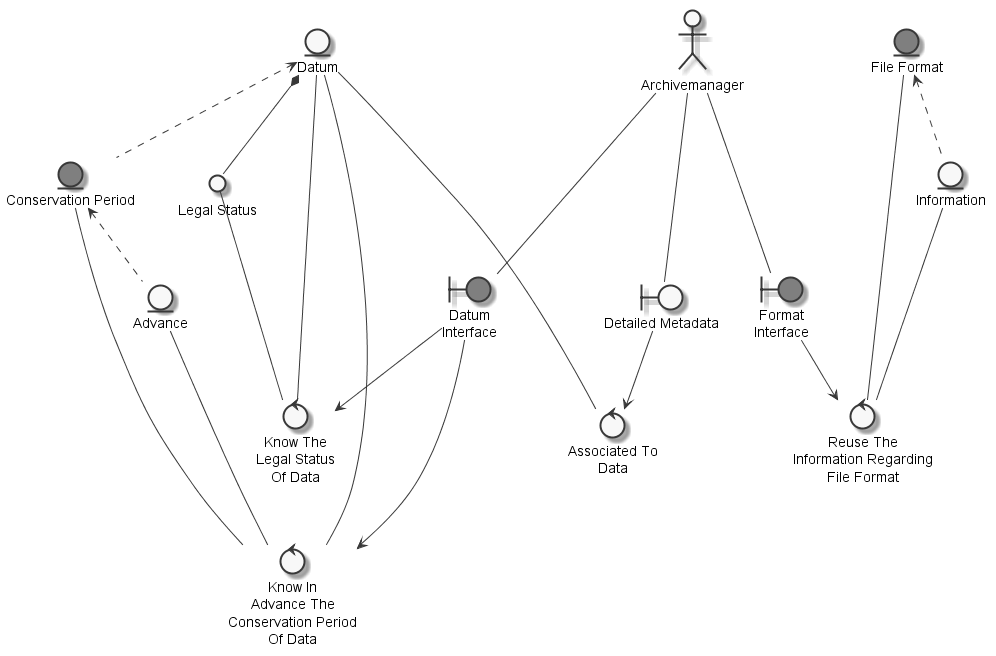

The diagram above was rendered by PlantUML. Its source (embedded in the PNG):
@startuml
	skinparam defaultTextAlignment center
	skinparam monochrome true

	entity "Datum" as thingdatum
	entity "Advance" as thingadvance
	entity "Conservation Period" as thingconservationperiod #grey
	entity "Information" as thinginformation
	entity "File Format" as thingfileformat #grey
	actor "Archivemanager" as actorarchivemanager
	circle "Legal Status" as thinglegalstatus
	boundary "Detailed Metadata" as thingdetailedmetadataarchivemanager
	boundary "Datum\nInterface" as thingdatuminterface #grey
	boundary "Format\nInterface" as thingformatinterface #grey
	control "Know The\nLegal Status\nOf Data" as controlknowlegalstatus
	control "Know In\nAdvance The\nConservation Period\nOf Data" as controlknowadvanceconservationperiod
	control "Reuse The\nInformation Regarding\nFile Format" as controlreuseinformation
	control "Associated To\nData" as controlassociatedetailedmetadataarchivemanagerdatum

	thingconservationperiod <.. thingadvance
	thingdatum <.. thingconservationperiod
	thingfileformat <.. thinginformation
	thingdatum *-- thinglegalstatus
	actorarchivemanager --- thingdetailedmetadataarchivemanager
	actorarchivemanager --- thingdatuminterface
	actorarchivemanager --- thingformatinterface
	thinglegalstatus --- controlknowlegalstatus
	thingdatum --- controlknowlegalstatus
	thingdatuminterface --> controlknowlegalstatus
	thingadvance --- controlknowadvanceconservationperiod
	thingconservationperiod --- controlknowadvanceconservationperiod
	thingdatum --- controlknowadvanceconservationperiod
	thingdatuminterface --> controlknowadvanceconservationperiod
	thinginformation --- controlreuseinformation
	thingfileformat --- controlreuseinformation
	thingformatinterface --> controlreuseinformation
	thingdetailedmetadataarchivemanager --> controlassociatedetailedmetadataarchivemanagerdatum
	thingdatum --- controlassociatedetailedmetadataarchivemanagerdatum

@enduml